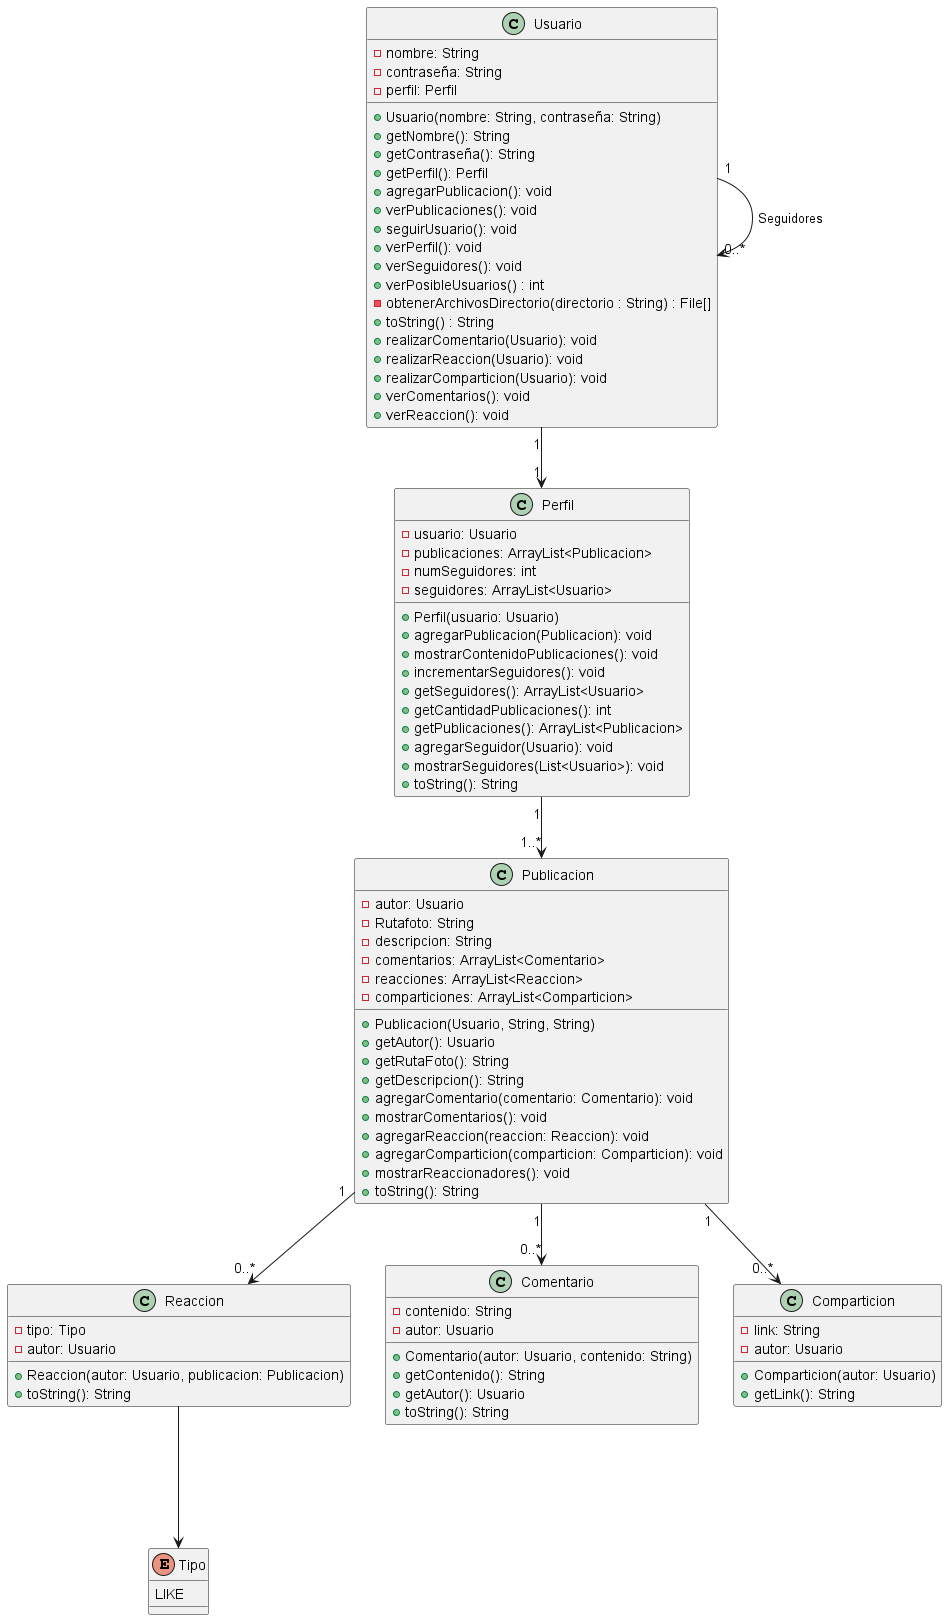

The diagram above was rendered by PlantUML. Its source (embedded in the PNG):
@startuml

class Usuario {
  -nombre: String
  -contraseña: String
  -perfil: Perfil
  +Usuario(nombre: String, contraseña: String)
  +getNombre(): String
  +getContraseña(): String
  +getPerfil(): Perfil
  +agregarPublicacion(): void
  +verPublicaciones(): void
  +seguirUsuario(): void
  +verPerfil(): void
  +verSeguidores(): void
  + verPosibleUsuarios() : int
  - obtenerArchivosDirectorio(directorio : String) : File[]
  + toString() : String
  +realizarComentario(Usuario): void
  +realizarReaccion(Usuario): void
  +realizarComparticion(Usuario): void
  +verComentarios(): void
  +verReaccion(): void
}

class Perfil {
  -usuario: Usuario
  -publicaciones: ArrayList<Publicacion>
  -numSeguidores: int
  -seguidores: ArrayList<Usuario>
  +Perfil(usuario: Usuario)
  +agregarPublicacion(Publicacion): void
  +mostrarContenidoPublicaciones(): void
  +incrementarSeguidores(): void
  +getSeguidores(): ArrayList<Usuario>
  +getCantidadPublicaciones(): int
  +getPublicaciones(): ArrayList<Publicacion>
  +agregarSeguidor(Usuario): void
  +mostrarSeguidores(List<Usuario>): void
  +toString(): String
}

class Publicacion {
  -autor: Usuario
  -Rutafoto: String
  -descripcion: String
  -comentarios: ArrayList<Comentario>
  -reacciones: ArrayList<Reaccion>
  -comparticiones: ArrayList<Comparticion>
  +Publicacion(Usuario, String, String)
  +getAutor(): Usuario
  +getRutaFoto(): String
  +getDescripcion(): String
  +agregarComentario(comentario: Comentario): void
  +mostrarComentarios(): void
  +agregarReaccion(reaccion: Reaccion): void
  +agregarComparticion(comparticion: Comparticion): void
  +mostrarReaccionadores(): void
  +toString(): String
}

class Reaccion {
  -tipo: Tipo
  -autor: Usuario
  +Reaccion(autor: Usuario, publicacion: Publicacion)
  +toString(): String
}

enum Tipo {
  LIKE
}

class Comentario {
  -contenido: String
  -autor: Usuario
  +Comentario(autor: Usuario, contenido: String)
  +getContenido(): String
  +getAutor(): Usuario
  +toString(): String
}

class Comparticion {
  -link: String
  -autor: Usuario
  +Comparticion(autor: Usuario)
  +getLink(): String
}

Usuario "1" --> "1" Perfil
Perfil "1" --> "1..*" Publicacion
Publicacion "1" --> "0..*" Comentario
Publicacion "1" --> "0..*" Reaccion
Publicacion "1" --> "0..*" Comparticion
Usuario "1" --> "0..*" Usuario:Seguidores
Reaccion ---> Tipo

@enduml